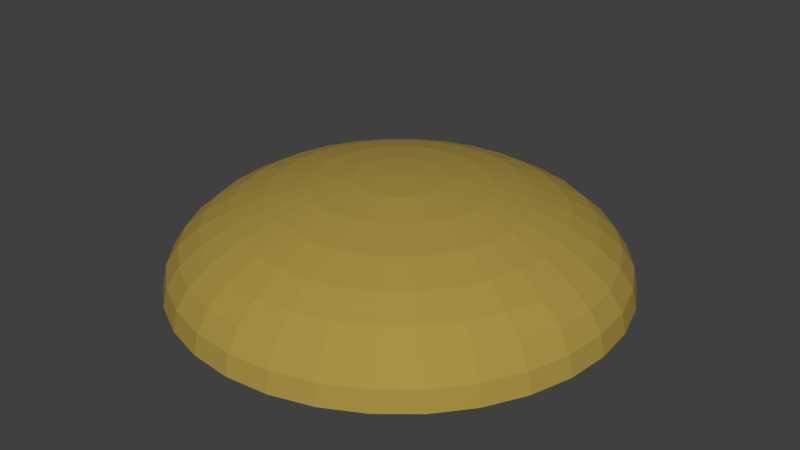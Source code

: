 # Source: JM-Laubhaufen.blend  (saved by Blender 2.72.0; exported with 4.5.12 LTS)
import bpy
from mathutils import Matrix  # noqa: F401  (used for matrix-valued properties, if any)

bpy.ops.wm.read_factory_settings(use_empty=True)
scene = bpy.context.scene
scene.name = 'Scene'

# ---- collections
col_collection_1 = bpy.data.collections.new('Collection 1'); scene.collection.children.link(col_collection_1)
col_blatt3 = bpy.data.collections.new('Blatt3')  # instanced only; not linked into the scene
col_blatt2 = bpy.data.collections.new('Blatt2')  # instanced only; not linked into the scene
col_hellesblatt = bpy.data.collections.new('HellesBlatt')  # instanced only; not linked into the scene
col_rotesblatt = bpy.data.collections.new('RotesBlatt')  # instanced only; not linked into the scene

# ---- materials (node trees are filled in below, after node groups)
mat_material = bpy.data.materials.new('Material')
mat_material.alpha_threshold = 0.0
mat_material.roughness = 0.5

# ---- material node trees
mat_material.use_nodes = True; mat_material.node_tree.nodes.clear()
_N = mat_material.node_tree.nodes; _L = mat_material.node_tree.links
n0 = _N.new('ShaderNodeOutputMaterial'); n0.name = 'Material Output'; n0.location = (300, 300)
n1 = _N.new('ShaderNodeBsdfDiffuse'); n1.name = 'Diffuse BSDF'; n1.location = (10, 300)
n1.inputs[0].default_value = (0.3931, 0.2824, 0.05835, 1.0)
_L.new(n1.outputs[0], n0.inputs[0])
n0.is_active_output = True

# ---- world
world_world = bpy.data.worlds.new('World'); scene.world = world_world
world_world.color = (0.05088, 0.05088, 0.05088)
world_world.use_sun_shadow = False
world_world.sun_shadow_jitter_overblur = 0.0
world_world.cycles.sampling_method = 'MANUAL'
world_world.cycles.sample_map_resolution = 256

# ---- meshes
me_sphere = bpy.data.meshes.new('Sphere')
me_sphere.from_pydata([(-0.1951, 0.0, 0.4552), (-0.3827, 0.0, 0.4289), (-0.5556, 0.0, 0.3862), (-0.7071, 0.0, 0.3288), (-0.8315, 0.0, 0.2588), (-0.9239, 0.0, 0.1789), (-0.9808, 0.0, 0.09226), (-1.0, 0.0, 0.002144), (-0.1913, 0.03806, 0.4552), (-0.3753, 0.07466, 0.4289), (-0.5449, 0.1084, 0.3862), (-0.6935, 0.1379, 0.3288), (-0.8155, 0.1622, 0.2588), (-0.9061, 0.1802, 0.1789), (-0.9619, 0.1913, 0.09226), (-0.9808, 0.1951, 0.002144), (-0.1802, 0.07466, 0.4552), (-0.3536, 0.1464, 0.4289), (-0.5133, 0.2126, 0.3862), (-0.6533, 0.2706, 0.3288), (-0.7682, 0.3182, 0.2588), (-0.8536, 0.3536, 0.1789), (-0.9061, 0.3753, 0.09226), (-0.9239, 0.3827, 0.002144), (-0.1622, 0.1084, 0.4552), (-0.3182, 0.2126, 0.4289), (-0.4619, 0.3087, 0.3862), (-0.5879, 0.3928, 0.3288), (-0.6913, 0.4619, 0.2588), (-0.7682, 0.5133, 0.1789), (-0.8155, 0.5449, 0.09226), (-0.8315, 0.5556, 0.002144), (-0.1379, 0.1379, 0.4552), (-0.2706, 0.2706, 0.4289), (-0.3928, 0.3928, 0.3862), (-0.5, 0.5, 0.3288), (-0.5879, 0.5879, 0.2588), (-0.6533, 0.6533, 0.1789), (-0.6935, 0.6935, 0.09226), (-0.7071, 0.7071, 0.002144), (-0.1084, 0.1622, 0.4552), (-0.2126, 0.3182, 0.4289), (-0.3087, 0.4619, 0.3862), (-0.3928, 0.5879, 0.3288), (-0.4619, 0.6913, 0.2588), (-0.5133, 0.7682, 0.1789), (-0.5449, 0.8155, 0.09226), (-0.5556, 0.8315, 0.002144), (-0.07466, 0.1802, 0.4552), (-0.1464, 0.3536, 0.4289), (-0.2126, 0.5133, 0.3862), (-0.2706, 0.6533, 0.3288), (-0.3182, 0.7682, 0.2588), (-0.3536, 0.8536, 0.1789), (-0.3753, 0.9061, 0.09226), (-0.3827, 0.9239, 0.002144), (-0.03806, 0.1913, 0.4552), (-0.07466, 0.3753, 0.4289), (-0.1084, 0.5449, 0.3862), (-0.1379, 0.6935, 0.3288), (-0.1622, 0.8155, 0.2588), (-0.1802, 0.9061, 0.1789), (-0.1913, 0.9619, 0.09226), (-0.1951, 0.9808, 0.002144), (3.266e-07, 0.1951, 0.4552), (3.192e-07, 0.3827, 0.4289), (3.117e-07, 0.5556, 0.3862), (3.192e-07, 0.7071, 0.3288), (3.341e-07, 0.8315, 0.2588), (2.745e-07, 0.9239, 0.1789), (3.937e-07, 0.9808, 0.09226), (3.788e-07, 1.0, 0.002144), (0.03806, 0.1913, 0.4552), (0.07466, 0.3753, 0.4289), (0.1084, 0.5449, 0.3862), (0.138, 0.6935, 0.3288), (0.1622, 0.8155, 0.2588), (0.1802, 0.9061, 0.1789), (0.1913, 0.9619, 0.09226), (0.1951, 0.9808, 0.002144), (0.07466, 0.1802, 0.4552), (0.1464, 0.3536, 0.4289), (0.2126, 0.5133, 0.3862), (0.2706, 0.6533, 0.3288), (0.3182, 0.7682, 0.2588), (0.3536, 0.8536, 0.1789), (0.3753, 0.9061, 0.09226), (0.3827, 0.9239, 0.002144), (0.1084, 0.1622, 0.4552), (0.2126, 0.3182, 0.4289), (0.3087, 0.4619, 0.3862), (0.3928, 0.5879, 0.3288), (0.4619, 0.6913, 0.2588), (0.5133, 0.7682, 0.1789), (0.5449, 0.8155, 0.09226), (0.5556, 0.8315, 0.002144), (0.138, 0.1379, 0.4552), (0.2706, 0.2706, 0.4289), (0.3928, 0.3928, 0.3862), (0.5, 0.5, 0.3288), (0.5879, 0.5879, 0.2588), (0.6533, 0.6533, 0.1789), (0.6935, 0.6935, 0.09226), (0.7071, 0.7071, 0.002144), (0.1622, 0.1084, 0.4552), (0.3182, 0.2126, 0.4289), (0.4619, 0.3087, 0.3862), (0.5879, 0.3928, 0.3288), (0.6913, 0.4619, 0.2588), (0.7682, 0.5133, 0.1789), (0.8155, 0.5449, 0.09226), (0.8315, 0.5556, 0.002144), (0.1802, 0.07466, 0.4552), (0.3536, 0.1464, 0.4289), (0.5133, 0.2126, 0.3862), (0.6533, 0.2706, 0.3288), (0.7682, 0.3182, 0.2588), (0.8536, 0.3536, 0.1789), (0.9061, 0.3753, 0.09226), (0.9239, 0.3827, 0.002144), (0.1913, 0.03806, 0.4552), (0.3753, 0.07466, 0.4289), (0.5449, 0.1084, 0.3862), (0.6935, 0.1379, 0.3288), (0.8155, 0.1622, 0.2588), (0.9061, 0.1802, 0.1789), (0.9619, 0.1913, 0.09226), (0.9808, 0.1951, 0.002144), (0.1951, -7.212e-09, 0.4552), (0.3827, 4.122e-08, 0.4289), (0.5556, 2.632e-08, 0.3862), (0.7071, -2.584e-08, 0.3288), (0.8315, -8.544e-08, 0.2588), (0.9239, 6.357e-08, 0.1789), (0.9808, -8.544e-08, 0.09226), (1.0, -1.003e-07, 0.002144), (0.1913, -0.03806, 0.4552), (0.3753, -0.07466, 0.4289), (0.5449, -0.1084, 0.3862), (0.6935, -0.1379, 0.3288), (0.8155, -0.1622, 0.2588), (0.9061, -0.1802, 0.1789), (0.9619, -0.1913, 0.09226), (0.9808, -0.1951, 0.002144), (0.1802, -0.07466, 0.4552), (0.3536, -0.1464, 0.4289), (0.5133, -0.2126, 0.3862), (0.6533, -0.2706, 0.3288), (0.7682, -0.3182, 0.2588), (0.8536, -0.3536, 0.1789), (0.9061, -0.3753, 0.09226), (0.9239, -0.3827, 0.002144), (0.1622, -0.1084, 0.4552), (0.3182, -0.2126, 0.4289), (0.4619, -0.3087, 0.3862), (0.5879, -0.3928, 0.3288), (0.6913, -0.4619, 0.2588), (0.7682, -0.5133, 0.1789), (0.8155, -0.5449, 0.09226), (0.8315, -0.5556, 0.002144), (0.138, -0.1379, 0.4552), (0.2706, -0.2706, 0.4289), (0.3928, -0.3928, 0.3862), (0.5, -0.5, 0.3288), (0.5879, -0.5879, 0.2588), (0.6533, -0.6533, 0.1789), (0.6935, -0.6935, 0.09226), (0.7071, -0.7071, 0.002144), (0.1084, -0.1622, 0.4552), (0.2126, -0.3182, 0.4289), (0.3087, -0.4619, 0.3862), (0.3928, -0.5879, 0.3288), (0.4619, -0.6913, 0.2588), (0.5133, -0.7682, 0.1789), (0.5449, -0.8155, 0.09226), (0.5556, -0.8315, 0.002144), (0.07466, -0.1802, 0.4552), (0.1464, -0.3536, 0.4289), (0.2126, -0.5133, 0.3862), (0.2706, -0.6533, 0.3288), (0.3182, -0.7682, 0.2588), (0.3536, -0.8536, 0.1789), (0.3753, -0.9061, 0.09226), (0.3827, -0.9239, 0.002144), (0.03806, -0.1913, 0.4552), (0.07466, -0.3753, 0.4289), (0.1084, -0.5449, 0.3862), (0.1379, -0.6935, 0.3288), (0.1622, -0.8155, 0.2588), (0.1802, -0.9061, 0.1789), (0.1913, -0.9619, 0.09226), (0.1951, -0.9808, 0.002144), (3.117e-07, -0.1951, 0.4552), (2.819e-07, -0.3827, 0.4289), (2.819e-07, -0.5556, 0.3862), (1.851e-07, -0.7071, 0.3288), (1.404e-07, -0.8315, 0.2588), (3.192e-07, -0.9239, 0.1789), (9.567e-08, -0.9808, 0.09226), (1.404e-07, -1.0, 0.002144), (-0.03806, -0.1913, 0.4552), (-0.07466, -0.3753, 0.4289), (-0.1084, -0.5449, 0.3862), (-0.1379, -0.6935, 0.3288), (-0.1622, -0.8155, 0.2588), (-0.1802, -0.9061, 0.1789), (-0.1913, -0.9619, 0.09226), (-0.1951, -0.9808, 0.002144), (-0.07466, -0.1802, 0.4552), (-0.1464, -0.3536, 0.4289), (-0.2126, -0.5133, 0.3862), (-0.2706, -0.6533, 0.3288), (-0.3182, -0.7682, 0.2588), (-0.3536, -0.8536, 0.1789), (-0.3753, -0.9061, 0.09226), (-0.3827, -0.9239, 0.002144), (-0.1084, -0.1622, 0.4552), (-0.2126, -0.3182, 0.4289), (-0.3087, -0.4619, 0.3862), (-0.3928, -0.5879, 0.3288), (-0.4619, -0.6913, 0.2588), (-0.5133, -0.7682, 0.1789), (-0.5449, -0.8155, 0.09226), (-0.5556, -0.8315, 0.002144), (-0.1379, -0.1379, 0.4552), (-0.2706, -0.2706, 0.4289), (-0.3928, -0.3928, 0.3862), (-0.5, -0.5, 0.3288), (-0.5879, -0.5879, 0.2588), (-0.6533, -0.6533, 0.1789), (-0.6935, -0.6935, 0.09226), (-0.7071, -0.7071, 0.002144), (-0.1622, -0.1084, 0.4552), (-0.3182, -0.2126, 0.4289), (-0.4619, -0.3087, 0.3862), (-0.5879, -0.3928, 0.3288), (-0.6913, -0.4619, 0.2588), (-0.7682, -0.5133, 0.1789), (-0.8155, -0.5449, 0.09226), (-0.8315, -0.5556, 0.002144), (2.48e-08, -1.247e-07, 0.4641), (-0.1802, -0.07466, 0.4552), (-0.3536, -0.1464, 0.4289), (-0.5133, -0.2126, 0.3862), (-0.6533, -0.2706, 0.3288), (-0.7682, -0.3182, 0.2588), (-0.8536, -0.3536, 0.1789), (-0.9061, -0.3753, 0.09226), (-0.9239, -0.3827, 0.002144), (-0.1913, -0.03806, 0.4552), (-0.3753, -0.07466, 0.4289), (-0.5449, -0.1084, 0.3862), (-0.6935, -0.1379, 0.3288), (-0.8155, -0.1622, 0.2588), (-0.9061, -0.1802, 0.1789), (-0.9619, -0.1913, 0.09226), (-0.9808, -0.1951, 0.002144)], [], [(1, 0, 8, 9), (2, 1, 9, 10), (3, 2, 10, 11), (4, 3, 11, 12), (5, 4, 12, 13), (6, 5, 13, 14), (7, 6, 14, 15), (14, 13, 21, 22), (15, 14, 22, 23), (9, 8, 16, 17), (10, 9, 17, 18), (11, 10, 18, 19), (12, 11, 19, 20), (13, 12, 20, 21), (19, 18, 26, 27), (20, 19, 27, 28), (21, 20, 28, 29), (22, 21, 29, 30), (23, 22, 30, 31), (17, 16, 24, 25), (18, 17, 25, 26), (31, 30, 38, 39), (25, 24, 32, 33), (26, 25, 33, 34), (27, 26, 34, 35), (28, 27, 35, 36), (29, 28, 36, 37), (30, 29, 37, 38), (36, 35, 43, 44), (37, 36, 44, 45), (38, 37, 45, 46), (39, 38, 46, 47), (33, 32, 40, 41), (34, 33, 41, 42), (35, 34, 42, 43), (41, 40, 48, 49), (42, 41, 49, 50), (43, 42, 50, 51), (44, 43, 51, 52), (45, 44, 52, 53), (46, 45, 53, 54), (47, 46, 54, 55), (52, 51, 59, 60), (53, 52, 60, 61), (54, 53, 61, 62), (55, 54, 62, 63), (49, 48, 56, 57), (50, 49, 57, 58), (51, 50, 58, 59), (57, 56, 64, 65), (58, 57, 65, 66), (59, 58, 66, 67), (60, 59, 67, 68), (61, 60, 68, 69), (62, 61, 69, 70), (63, 62, 70, 71), (69, 68, 76, 77), (70, 69, 77, 78), (71, 70, 78, 79), (65, 64, 72, 73), (66, 65, 73, 74), (67, 66, 74, 75), (68, 67, 75, 76), (73, 72, 80, 81), (74, 73, 81, 82), (75, 74, 82, 83), (76, 75, 83, 84), (77, 76, 84, 85), (78, 77, 85, 86), (79, 78, 86, 87), (85, 84, 92, 93), (86, 85, 93, 94), (87, 86, 94, 95), (81, 80, 88, 89), (82, 81, 89, 90), (83, 82, 90, 91), (84, 83, 91, 92), (90, 89, 97, 98), (91, 90, 98, 99), (92, 91, 99, 100), (93, 92, 100, 101), (94, 93, 101, 102), (95, 94, 102, 103), (89, 88, 96, 97), (102, 101, 109, 110), (103, 102, 110, 111), (97, 96, 104, 105), (98, 97, 105, 106), (99, 98, 106, 107), (100, 99, 107, 108), (101, 100, 108, 109), (107, 106, 114, 115), (108, 107, 115, 116), (109, 108, 116, 117), (110, 109, 117, 118), (111, 110, 118, 119), (105, 104, 112, 113), (106, 105, 113, 114), (119, 118, 126, 127), (113, 112, 120, 121), (114, 113, 121, 122), (115, 114, 122, 123), (116, 115, 123, 124), (117, 116, 124, 125), (118, 117, 125, 126), (123, 122, 130, 131), (124, 123, 131, 132), (125, 124, 132, 133), (126, 125, 133, 134), (127, 126, 134, 135), (121, 120, 128, 129), (122, 121, 129, 130), (135, 134, 142, 143), (129, 128, 136, 137), (130, 129, 137, 138), (131, 130, 138, 139), (132, 131, 139, 140), (133, 132, 140, 141), (134, 133, 141, 142), (140, 139, 147, 148), (141, 140, 148, 149), (142, 141, 149, 150), (143, 142, 150, 151), (137, 136, 144, 145), (138, 137, 145, 146), (139, 138, 146, 147), (145, 144, 152, 153), (146, 145, 153, 154), (147, 146, 154, 155), (148, 147, 155, 156), (149, 148, 156, 157), (150, 149, 157, 158), (151, 150, 158, 159), (156, 155, 163, 164), (157, 156, 164, 165), (158, 157, 165, 166), (159, 158, 166, 167), (153, 152, 160, 161), (154, 153, 161, 162), (155, 154, 162, 163), (161, 160, 168, 169), (162, 161, 169, 170), (163, 162, 170, 171), (164, 163, 171, 172), (165, 164, 172, 173), (166, 165, 173, 174), (167, 166, 174, 175), (173, 172, 180, 181), (174, 173, 181, 182), (175, 174, 182, 183), (169, 168, 176, 177), (170, 169, 177, 178), (171, 170, 178, 179), (172, 171, 179, 180), (178, 177, 185, 186), (179, 178, 186, 187), (180, 179, 187, 188), (181, 180, 188, 189), (182, 181, 189, 190), (183, 182, 190, 191), (177, 176, 184, 185), (190, 189, 197, 198), (191, 190, 198, 199), (185, 184, 192, 193), (186, 185, 193, 194), (187, 186, 194, 195), (188, 187, 195, 196), (189, 188, 196, 197), (194, 193, 201, 202), (195, 194, 202, 203), (196, 195, 203, 204), (197, 196, 204, 205), (198, 197, 205, 206), (199, 198, 206, 207), (193, 192, 200, 201), (206, 205, 213, 214), (207, 206, 214, 215), (201, 200, 208, 209), (202, 201, 209, 210), (203, 202, 210, 211), (204, 203, 211, 212), (205, 204, 212, 213), (211, 210, 218, 219), (212, 211, 219, 220), (213, 212, 220, 221), (214, 213, 221, 222), (215, 214, 222, 223), (209, 208, 216, 217), (210, 209, 217, 218), (223, 222, 230, 231), (217, 216, 224, 225), (218, 217, 225, 226), (219, 218, 226, 227), (220, 219, 227, 228), (221, 220, 228, 229), (222, 221, 229, 230), (227, 226, 234, 235), (228, 227, 235, 236), (229, 228, 236, 237), (230, 229, 237, 238), (231, 230, 238, 239), (225, 224, 232, 233), (226, 225, 233, 234), (239, 238, 247, 248), (233, 232, 241, 242), (234, 233, 242, 243), (235, 234, 243, 244), (236, 235, 244, 245), (237, 236, 245, 246), (238, 237, 246, 247), (245, 244, 252, 253), (246, 245, 253, 254), (247, 246, 254, 255), (248, 247, 255, 256), (242, 241, 249, 250), (243, 242, 250, 251), (244, 243, 251, 252), (0, 240, 8), (8, 240, 16), (16, 240, 24), (24, 240, 32), (32, 240, 40), (40, 240, 48), (48, 240, 56), (56, 240, 64), (64, 240, 72), (72, 240, 80), (80, 240, 88), (88, 240, 96), (96, 240, 104), (104, 240, 112), (112, 240, 120), (120, 240, 128), (128, 240, 136), (136, 240, 144), (144, 240, 152), (152, 240, 160), (160, 240, 168), (168, 240, 176), (176, 240, 184), (184, 240, 192), (192, 240, 200), (200, 240, 208), (208, 240, 216), (216, 240, 224), (224, 240, 232), (232, 240, 241), (241, 240, 249), (250, 249, 0, 1), (251, 250, 1, 2), (252, 251, 2, 3), (253, 252, 3, 4), (254, 253, 4, 5), (255, 254, 5, 6), (256, 255, 6, 7), (249, 240, 0), (15, 23, 31, 39, 47, 55, 63, 71, 79, 87, 95, 103, 111, 119, 127, 135, 143, 151, 159, 167, 175, 183, 191, 199, 207, 215, 223, 231, 239, 248, 256, 7)])
me_sphere.materials.append(mat_material)
me_sphere.use_remesh_preserve_volume = False
me_sphere.use_remesh_preserve_attributes = False
me_sphere.use_mirror_vertex_groups = False
me_sphere.update()

# ---- objects
ob_blatt3_018 = bpy.data.objects.new('Blatt3.018', None)
ob_blatt2_008 = bpy.data.objects.new('Blatt2.008', None)
ob_hellesblatt_013 = bpy.data.objects.new('HellesBlatt.013', None)
ob_blatt3_017 = bpy.data.objects.new('Blatt3.017', None)
ob_hellesblatt_012 = bpy.data.objects.new('HellesBlatt.012', None)
ob_blatt3_016 = bpy.data.objects.new('Blatt3.016', None)
ob_rotesblatt_008 = bpy.data.objects.new('RotesBlatt.008', None)
ob_rotesblatt_007 = bpy.data.objects.new('RotesBlatt.007', None)
ob_blatt3_015 = bpy.data.objects.new('Blatt3.015', None)
ob_hellesblatt_011 = bpy.data.objects.new('HellesBlatt.011', None)
ob_blatt3_014 = bpy.data.objects.new('Blatt3.014', None)
ob_hellesblatt_010 = bpy.data.objects.new('HellesBlatt.010', None)
ob_blatt2_007 = bpy.data.objects.new('Blatt2.007', None)
ob_blatt3_013 = bpy.data.objects.new('Blatt3.013', None)
ob_blatt3_012 = bpy.data.objects.new('Blatt3.012', None)
ob_blatt2_006 = bpy.data.objects.new('Blatt2.006', None)
ob_hellesblatt_009 = bpy.data.objects.new('HellesBlatt.009', None)
ob_blatt3_011 = bpy.data.objects.new('Blatt3.011', None)
ob_hellesblatt_008 = bpy.data.objects.new('HellesBlatt.008', None)
ob_blatt3_010 = bpy.data.objects.new('Blatt3.010', None)
ob_rotesblatt_006 = bpy.data.objects.new('RotesBlatt.006', None)
ob_rotesblatt_005 = bpy.data.objects.new('RotesBlatt.005', None)
ob_blatt3_009 = bpy.data.objects.new('Blatt3.009', None)
ob_hellesblatt_007 = bpy.data.objects.new('HellesBlatt.007', None)
ob_blatt3_008 = bpy.data.objects.new('Blatt3.008', None)
ob_hellesblatt_006 = bpy.data.objects.new('HellesBlatt.006', None)
ob_blatt2_005 = bpy.data.objects.new('Blatt2.005', None)
ob_blatt3_007 = bpy.data.objects.new('Blatt3.007', None)
ob_blatt3_006 = bpy.data.objects.new('Blatt3.006', None)
ob_blatt2_004 = bpy.data.objects.new('Blatt2.004', None)
ob_hellesblatt_005 = bpy.data.objects.new('HellesBlatt.005', None)
ob_blatt3_005 = bpy.data.objects.new('Blatt3.005', None)
ob_hellesblatt_004 = bpy.data.objects.new('HellesBlatt.004', None)
ob_blatt3_004 = bpy.data.objects.new('Blatt3.004', None)
ob_rotesblatt_004 = bpy.data.objects.new('RotesBlatt.004', None)
ob_rotesblatt_003 = bpy.data.objects.new('RotesBlatt.003', None)
ob_blatt2_003 = bpy.data.objects.new('Blatt2.003', None)
ob_blatt3_003 = bpy.data.objects.new('Blatt3.003', None)
ob_hellesblatt_002 = bpy.data.objects.new('HellesBlatt.002', None)
ob_blatt2_002 = bpy.data.objects.new('Blatt2.002', None)
ob_blatt3_002 = bpy.data.objects.new('Blatt3.002', None)
ob_hellesblatt_001 = bpy.data.objects.new('HellesBlatt.001', None)
ob_rotesblatt_002 = bpy.data.objects.new('RotesBlatt.002', None)
ob_blatt2_001 = bpy.data.objects.new('Blatt2.001', None)
ob_rotesblatt_001 = bpy.data.objects.new('RotesBlatt.001', None)
ob_blatt3_001 = bpy.data.objects.new('Blatt3.001', None)
ob_hellesblatt = bpy.data.objects.new('HellesBlatt', None)
ob_rotesblatt = bpy.data.objects.new('RotesBlatt', None)
ob_blatt3 = bpy.data.objects.new('Blatt3', None)
ob_blatt2 = bpy.data.objects.new('Blatt2', None)
ob_sphere = bpy.data.objects.new('Sphere', me_sphere)

# ---- transforms, parenting, visibility, modifiers, constraints
ob_blatt3_018.location = (0.6146, -0.1916, 0.4212)
ob_blatt3_018.rotation_euler = (-0.5047, -0.3509, -2.661)
ob_blatt3_018.scale = (0.02, 0.02, 0.02)
ob_blatt3_018.empty_image_offset = (0.0, 0.0)
ob_blatt3_018.show_instancer_for_render = False
ob_blatt3_018.instance_type = 'COLLECTION'
ob_blatt3_018.lineart.crease_threshold = 0.0
ob_blatt2_008.location = (0.6079, -0.5023, 0.307)
ob_blatt2_008.rotation_euler = (-0.7493, 0.08103, -2.193)
ob_blatt2_008.scale = (0.02, 0.02, 0.02)
ob_blatt2_008.empty_image_offset = (0.0, 0.0)
ob_blatt2_008.show_instancer_for_render = False
ob_blatt2_008.instance_type = 'COLLECTION'
ob_blatt2_008.lineart.crease_threshold = 0.0
ob_hellesblatt_013.location = (0.844, -0.3681, 0.1741)
ob_hellesblatt_013.rotation_euler = (-0.855, 0.4014, -1.809)
ob_hellesblatt_013.scale = (0.02, 0.02, 0.02)
ob_hellesblatt_013.empty_image_offset = (0.0, 0.0)
ob_hellesblatt_013.show_instancer_for_render = False
ob_hellesblatt_013.instance_type = 'COLLECTION'
ob_hellesblatt_013.lineart.crease_threshold = 0.0
ob_blatt3_017.location = (0.4142, -0.6517, 0.2915)
ob_blatt3_017.rotation_euler = (5.673, -0.09619, -2.879)
ob_blatt3_017.scale = (0.02, 0.02, 0.02)
ob_blatt3_017.empty_image_offset = (0.0, 0.0)
ob_blatt3_017.show_instancer_for_render = False
ob_blatt3_017.instance_type = 'COLLECTION'
ob_blatt3_017.lineart.crease_threshold = 0.0
ob_hellesblatt_012.location = (0.3658, -0.4241, 0.4287)
ob_hellesblatt_012.rotation_euler = (-0.573, 0.4064, -1.742)
ob_hellesblatt_012.scale = (0.02, 0.02, 0.02)
ob_hellesblatt_012.empty_image_offset = (0.0, 0.0)
ob_hellesblatt_012.show_instancer_for_render = False
ob_hellesblatt_012.instance_type = 'COLLECTION'
ob_hellesblatt_012.lineart.crease_threshold = 0.0
ob_blatt3_016.location = (0.853, 0.2093, 0.3468)
ob_blatt3_016.rotation_euler = (-0.2227, -0.5877, -2.661)
ob_blatt3_016.scale = (0.02, 0.02, 0.02)
ob_blatt3_016.empty_image_offset = (0.0, 0.0)
ob_blatt3_016.show_instancer_for_render = False
ob_blatt3_016.instance_type = 'COLLECTION'
ob_blatt3_016.lineart.crease_threshold = 0.0
ob_rotesblatt_008.location = (0.9792, -0.078, 0.1916)
ob_rotesblatt_008.rotation_euler = (-0.8222, -0.4366, -2.34)
ob_rotesblatt_008.scale = (0.02, 0.02, 0.02)
ob_rotesblatt_008.empty_image_offset = (0.0, 0.0)
ob_rotesblatt_008.show_instancer_for_render = False
ob_rotesblatt_008.instance_type = 'COLLECTION'
ob_rotesblatt_008.lineart.crease_threshold = 0.0
ob_rotesblatt_007.location = (0.3756, -0.8565, 0.1697)
ob_rotesblatt_007.rotation_euler = (-0.7433, -0.44, -3.111)
ob_rotesblatt_007.scale = (0.02, 0.02, 0.02)
ob_rotesblatt_007.empty_image_offset = (0.0, 0.0)
ob_rotesblatt_007.show_instancer_for_render = False
ob_rotesblatt_007.instance_type = 'COLLECTION'
ob_rotesblatt_007.lineart.crease_threshold = 0.0
ob_blatt3_015.location = (0.4752, -0.5485, 0.3032)
ob_blatt3_015.rotation_euler = (-0.1405, -0.568, -3.443)
ob_blatt3_015.scale = (0.02, 0.02, 0.02)
ob_blatt3_015.empty_image_offset = (0.0, 0.0)
ob_blatt3_015.show_instancer_for_render = False
ob_blatt3_015.instance_type = 'COLLECTION'
ob_blatt3_015.lineart.crease_threshold = 0.0
ob_hellesblatt_011.location = (-0.3112, -0.6841, 0.395)
ob_hellesblatt_011.rotation_euler = (-0.5127, 0.3617, -2.457)
ob_hellesblatt_011.scale = (0.02, 0.02, 0.02)
ob_hellesblatt_011.empty_image_offset = (0.0, 0.0)
ob_hellesblatt_011.show_instancer_for_render = False
ob_hellesblatt_011.instance_type = 'COLLECTION'
ob_hellesblatt_011.lineart.crease_threshold = 0.0
ob_blatt3_014.location = (-0.4283, -0.8945, 0.2725)
ob_blatt3_014.rotation_euler = (5.737, -0.06335, -3.621)
ob_blatt3_014.scale = (0.02, 0.02, 0.02)
ob_blatt3_014.empty_image_offset = (0.0, 0.0)
ob_blatt3_014.show_instancer_for_render = False
ob_blatt3_014.instance_type = 'COLLECTION'
ob_blatt3_014.lineart.crease_threshold = 0.0
ob_hellesblatt_010.location = (0.0806, -0.9815, 0.1611)
ob_hellesblatt_010.rotation_euler = (-0.7917, 0.3606, -2.523)
ob_hellesblatt_010.scale = (0.02, 0.02, 0.02)
ob_hellesblatt_010.empty_image_offset = (0.0, 0.0)
ob_hellesblatt_010.show_instancer_for_render = False
ob_hellesblatt_010.instance_type = 'COLLECTION'
ob_hellesblatt_010.lineart.crease_threshold = 0.0
ob_blatt2_007.location = (-0.1845, -0.9128, 0.2895)
ob_blatt2_007.rotation_euler = (-0.6792, 0.06583, -2.925)
ob_blatt2_007.scale = (0.02, 0.02, 0.02)
ob_blatt2_007.empty_image_offset = (0.0, 0.0)
ob_blatt2_007.show_instancer_for_render = False
ob_blatt2_007.instance_type = 'COLLECTION'
ob_blatt2_007.lineart.crease_threshold = 0.0
ob_blatt3_013.location = (0.02934, -0.6796, 0.3872)
ob_blatt3_013.rotation_euler = (-0.4315, -0.332, -3.422)
ob_blatt3_013.scale = (0.02, 0.02, 0.02)
ob_blatt3_013.empty_image_offset = (0.0, 0.0)
ob_blatt3_013.show_instancer_for_render = False
ob_blatt3_013.instance_type = 'COLLECTION'
ob_blatt3_013.lineart.crease_threshold = 0.0
ob_blatt3_012.location = (0.3135, 0.3534, 0.4438)
ob_blatt3_012.rotation_euler = (-0.1508, -0.2458, -2.247)
ob_blatt3_012.scale = (0.02, 0.02, 0.02)
ob_blatt3_012.empty_image_offset = (0.0, 0.0)
ob_blatt3_012.show_instancer_for_render = False
ob_blatt3_012.instance_type = 'COLLECTION'
ob_blatt3_012.lineart.crease_threshold = 0.0
ob_blatt2_006.location = (0.4859, 0.07211, 0.4156)
ob_blatt2_006.rotation_euler = (-0.4045, -0.0, -1.66)
ob_blatt2_006.scale = (0.02, 0.02, 0.02)
ob_blatt2_006.empty_image_offset = (0.0, 0.0)
ob_blatt2_006.show_instancer_for_render = False
ob_blatt2_006.instance_type = 'COLLECTION'
ob_blatt2_006.lineart.crease_threshold = 0.0
ob_hellesblatt_009.location = (0.6648, 0.2922, 0.3105)
ob_hellesblatt_009.rotation_euler = (-0.5609, 0.186, -1.204)
ob_hellesblatt_009.scale = (0.02, 0.02, 0.02)
ob_hellesblatt_009.empty_image_offset = (0.0, 0.0)
ob_hellesblatt_009.show_instancer_for_render = False
ob_hellesblatt_009.instance_type = 'COLLECTION'
ob_hellesblatt_009.lineart.crease_threshold = 0.0
ob_blatt3_011.location = (0.398, -0.1557, 0.3952)
ob_blatt3_011.rotation_euler = (5.989, 0.06428, -2.365)
ob_blatt3_011.scale = (0.02, 0.02, 0.02)
ob_blatt3_011.empty_image_offset = (0.0, 0.0)
ob_blatt3_011.show_instancer_for_render = False
ob_blatt3_011.instance_type = 'COLLECTION'
ob_blatt3_011.lineart.crease_threshold = 0.0
ob_hellesblatt_008.location = (0.2098, 0.02905, 0.4537)
ob_hellesblatt_008.rotation_euler = (-0.2942, 0.1734, -1.143)
ob_hellesblatt_008.scale = (0.02, 0.02, 0.02)
ob_hellesblatt_008.empty_image_offset = (0.0, 0.0)
ob_hellesblatt_008.show_instancer_for_render = False
ob_hellesblatt_008.instance_type = 'COLLECTION'
ob_hellesblatt_008.lineart.crease_threshold = 0.0
ob_blatt3_010.location = (0.3544, 0.8087, 0.3251)
ob_blatt3_010.rotation_euler = (0.1632, -0.4666, -2.338)
ob_blatt3_010.scale = (0.02, 0.02, 0.02)
ob_blatt3_010.empty_image_offset = (0.0, 0.0)
ob_blatt3_010.show_instancer_for_render = False
ob_blatt3_010.instance_type = 'COLLECTION'
ob_blatt3_010.lineart.crease_threshold = 0.0
ob_rotesblatt_006.location = (0.6399, 0.6105, 0.2829)
ob_rotesblatt_006.rotation_euler = (-0.4316, -0.4336, -1.988)
ob_rotesblatt_006.scale = (0.02, 0.02, 0.02)
ob_rotesblatt_006.empty_image_offset = (0.0, 0.0)
ob_rotesblatt_006.show_instancer_for_render = False
ob_rotesblatt_006.instance_type = 'COLLECTION'
ob_rotesblatt_006.lineart.crease_threshold = 0.0
ob_rotesblatt_005.location = (-0.7964, -0.4059, 0.2782)
ob_rotesblatt_005.rotation_euler = (-0.4316, -0.4336, 1.243)
ob_rotesblatt_005.scale = (0.02, 0.02, 0.02)
ob_rotesblatt_005.empty_image_offset = (0.0, 0.0)
ob_rotesblatt_005.show_instancer_for_render = False
ob_rotesblatt_005.instance_type = 'COLLECTION'
ob_rotesblatt_005.lineart.crease_threshold = 0.0
ob_blatt3_009.location = (-0.4943, -0.5777, 0.3203)
ob_blatt3_009.rotation_euler = (0.1632, -0.4666, 0.8928)
ob_blatt3_009.scale = (0.02, 0.02, 0.02)
ob_blatt3_009.empty_image_offset = (0.0, 0.0)
ob_blatt3_009.show_instancer_for_render = False
ob_blatt3_009.instance_type = 'COLLECTION'
ob_blatt3_009.lineart.crease_threshold = 0.0
ob_hellesblatt_007.location = (-0.42, 0.2117, 0.449)
ob_hellesblatt_007.rotation_euler = (-0.2942, 0.1734, 2.088)
ob_hellesblatt_007.scale = (0.02, 0.02, 0.02)
ob_hellesblatt_007.empty_image_offset = (0.0, 0.0)
ob_hellesblatt_007.show_instancer_for_render = False
ob_hellesblatt_007.instance_type = 'COLLECTION'
ob_hellesblatt_007.lineart.crease_threshold = 0.0
ob_blatt3_008.location = (-0.6239, 0.379, 0.3904)
ob_blatt3_008.rotation_euler = (5.989, 0.06428, 0.8661)
ob_blatt3_008.scale = (0.02, 0.02, 0.02)
ob_blatt3_008.empty_image_offset = (0.0, 0.0)
ob_blatt3_008.show_instancer_for_render = False
ob_blatt3_008.instance_type = 'COLLECTION'
ob_blatt3_008.lineart.crease_threshold = 0.0
ob_hellesblatt_006.location = (-0.8496, -0.09098, 0.3058)
ob_hellesblatt_006.rotation_euler = (-0.5609, 0.186, 2.027)
ob_hellesblatt_006.scale = (0.02, 0.02, 0.02)
ob_hellesblatt_006.empty_image_offset = (0.0, 0.0)
ob_hellesblatt_006.show_instancer_for_render = False
ob_hellesblatt_006.instance_type = 'COLLECTION'
ob_hellesblatt_006.lineart.crease_threshold = 0.0
ob_blatt2_005.location = (-0.6911, 0.1442, 0.4109)
ob_blatt2_005.rotation_euler = (-0.4045, -0.0, 1.571)
ob_blatt2_005.scale = (0.02, 0.02, 0.02)
ob_blatt2_005.empty_image_offset = (0.0, 0.0)
ob_blatt2_005.show_instancer_for_render = False
ob_blatt2_005.instance_type = 'COLLECTION'
ob_blatt2_005.lineart.crease_threshold = 0.0
ob_blatt3_007.location = (-0.4943, -0.1206, 0.439)
ob_blatt3_007.rotation_euler = (-0.1508, -0.2458, 0.9843)
ob_blatt3_007.scale = (0.02, 0.02, 0.02)
ob_blatt3_007.empty_image_offset = (0.0, 0.0)
ob_blatt3_007.show_instancer_for_render = False
ob_blatt3_007.instance_type = 'COLLECTION'
ob_blatt3_007.lineart.crease_threshold = 0.0
ob_blatt3_006.location = (0.0979, -0.352, 0.4731)
ob_blatt3_006.rotation_euler = (-0.1508, -0.2458, 2.555)
ob_blatt3_006.scale = (0.02, 0.02, 0.02)
ob_blatt3_006.empty_image_offset = (0.0, 0.0)
ob_blatt3_006.show_instancer_for_render = False
ob_blatt3_006.instance_type = 'COLLECTION'
ob_blatt3_006.lineart.crease_threshold = 0.0
ob_blatt2_004.location = (-0.1669, -0.5488, 0.445)
ob_blatt2_004.rotation_euler = (-0.4045, -0.0, 3.142)
ob_blatt2_004.scale = (0.02, 0.02, 0.02)
ob_blatt2_004.empty_image_offset = (0.0, 0.0)
ob_blatt2_004.show_instancer_for_render = False
ob_blatt2_004.instance_type = 'COLLECTION'
ob_blatt2_004.lineart.crease_threshold = 0.0
ob_hellesblatt_005.location = (0.06827, -0.7073, 0.3399)
ob_hellesblatt_005.rotation_euler = (-0.5609, 0.186, 3.598)
ob_hellesblatt_005.scale = (0.02, 0.02, 0.02)
ob_hellesblatt_005.empty_image_offset = (0.0, 0.0)
ob_hellesblatt_005.show_instancer_for_render = False
ob_hellesblatt_005.instance_type = 'COLLECTION'
ob_hellesblatt_005.lineart.crease_threshold = 0.0
ob_blatt3_005.location = (-0.4017, -0.4816, 0.4245)
ob_blatt3_005.rotation_euler = (5.989, 0.06428, 2.437)
ob_blatt3_005.scale = (0.02, 0.02, 0.02)
ob_blatt3_005.empty_image_offset = (0.0, 0.0)
ob_blatt3_005.show_instancer_for_render = False
ob_blatt3_005.instance_type = 'COLLECTION'
ob_blatt3_005.lineart.crease_threshold = 0.0
ob_hellesblatt_004.location = (-0.2345, -0.2777, 0.4831)
ob_hellesblatt_004.rotation_euler = (-0.2942, 0.1734, 3.659)
ob_hellesblatt_004.scale = (0.02, 0.02, 0.02)
ob_hellesblatt_004.empty_image_offset = (0.0, 0.0)
ob_hellesblatt_004.show_instancer_for_render = False
ob_hellesblatt_004.instance_type = 'COLLECTION'
ob_hellesblatt_004.lineart.crease_threshold = 0.0
ob_blatt3_004.location = (0.555, -0.352, 0.3544)
ob_blatt3_004.rotation_euler = (0.1632, -0.4666, 2.464)
ob_blatt3_004.scale = (0.02, 0.02, 0.02)
ob_blatt3_004.empty_image_offset = (0.0, 0.0)
ob_blatt3_004.show_instancer_for_render = False
ob_blatt3_004.instance_type = 'COLLECTION'
ob_blatt3_004.lineart.crease_threshold = 0.0
ob_rotesblatt_004.location = (0.3832, -0.6541, 0.3123)
ob_rotesblatt_004.rotation_euler = (-0.4316, -0.4336, 2.814)
ob_rotesblatt_004.scale = (0.02, 0.02, 0.02)
ob_rotesblatt_004.empty_image_offset = (0.0, 0.0)
ob_rotesblatt_004.show_instancer_for_render = False
ob_rotesblatt_004.instance_type = 'COLLECTION'
ob_rotesblatt_004.lineart.crease_threshold = 0.0
ob_rotesblatt_003.location = (-0.4878, 0.6703, 0.29)
ob_rotesblatt_003.rotation_euler = (-0.4316, -0.4336, -0.3273)
ob_rotesblatt_003.scale = (0.02, 0.02, 0.02)
ob_rotesblatt_003.empty_image_offset = (0.0, 0.0)
ob_rotesblatt_003.show_instancer_for_render = False
ob_rotesblatt_003.instance_type = 'COLLECTION'
ob_rotesblatt_003.lineart.crease_threshold = 0.0
ob_blatt2_003.location = (0.0, -0.7271, 0.3297)
ob_blatt2_003.rotation_euler = (0.4029, -0.0, 0.0)
ob_blatt2_003.scale = (0.02, 0.02, 0.02)
ob_blatt2_003.empty_image_offset = (0.0, 0.0)
ob_blatt2_003.show_instancer_for_render = False
ob_blatt2_003.instance_type = 'COLLECTION'
ob_blatt2_003.lineart.crease_threshold = 0.0
ob_blatt3_003.location = (-0.6597, 0.3682, 0.3321)
ob_blatt3_003.rotation_euler = (0.1632, -0.4666, -0.678)
ob_blatt3_003.scale = (0.02, 0.02, 0.02)
ob_blatt3_003.empty_image_offset = (0.0, 0.0)
ob_blatt3_003.show_instancer_for_render = False
ob_blatt3_003.instance_type = 'COLLECTION'
ob_blatt3_003.lineart.crease_threshold = 0.0
ob_hellesblatt_002.location = (0.1298, 0.2939, 0.4608)
ob_hellesblatt_002.rotation_euler = (-0.2942, 0.1734, 0.5175)
ob_hellesblatt_002.scale = (0.02, 0.02, 0.02)
ob_hellesblatt_002.empty_image_offset = (0.0, 0.0)
ob_hellesblatt_002.show_instancer_for_render = False
ob_hellesblatt_002.instance_type = 'COLLECTION'
ob_hellesblatt_002.lineart.crease_threshold = 0.0
ob_blatt2_002.location = (0.7468, 0.1599, 0.3526)
ob_blatt2_002.rotation_euler = (0.0, 0.5164, 0.0)
ob_blatt2_002.scale = (0.02, 0.02, 0.02)
ob_blatt2_002.empty_image_offset = (0.0, 0.0)
ob_blatt2_002.show_instancer_for_render = False
ob_blatt2_002.instance_type = 'COLLECTION'
ob_blatt2_002.lineart.crease_threshold = 0.0
ob_blatt3_002.location = (0.297, 0.4978, 0.4022)
ob_blatt3_002.rotation_euler = (5.989, 0.06428, -0.7047)
ob_blatt3_002.scale = (0.02, 0.02, 0.02)
ob_blatt3_002.empty_image_offset = (0.0, 0.0)
ob_blatt3_002.show_instancer_for_render = False
ob_blatt3_002.instance_type = 'COLLECTION'
ob_blatt3_002.lineart.crease_threshold = 0.0
ob_hellesblatt_001.location = (-0.173, 0.7235, 0.3176)
ob_hellesblatt_001.rotation_euler = (-0.5609, 0.186, 0.4561)
ob_hellesblatt_001.scale = (0.02, 0.02, 0.02)
ob_hellesblatt_001.empty_image_offset = (0.0, 0.0)
ob_hellesblatt_001.show_instancer_for_render = False
ob_hellesblatt_001.instance_type = 'COLLECTION'
ob_hellesblatt_001.lineart.crease_threshold = 0.0
ob_rotesblatt_002.location = (0.4952, 0.02165, 0.4651)
ob_rotesblatt_002.rotation_euler = (0.0, -0.0, -0.5792)
ob_rotesblatt_002.scale = (0.02, 0.02, 0.02)
ob_rotesblatt_002.empty_image_offset = (0.0, 0.0)
ob_rotesblatt_002.show_instancer_for_render = False
ob_rotesblatt_002.instance_type = 'COLLECTION'
ob_rotesblatt_002.lineart.crease_threshold = 0.0
ob_blatt2_001.location = (0.06221, 0.565, 0.4227)
ob_blatt2_001.rotation_euler = (-0.4045, -0.0, 0.0)
ob_blatt2_001.scale = (0.02, 0.02, 0.02)
ob_blatt2_001.empty_image_offset = (0.0, 0.0)
ob_blatt2_001.show_instancer_for_render = False
ob_blatt2_001.instance_type = 'COLLECTION'
ob_blatt2_001.lineart.crease_threshold = 0.0
ob_rotesblatt_001.location = (-0.6706, -0.4274, 0.291)
ob_rotesblatt_001.rotation_euler = (0.5067, -0.157, -0.6901)
ob_rotesblatt_001.scale = (0.02, 0.02, 0.02)
ob_rotesblatt_001.empty_image_offset = (0.0, 0.0)
ob_rotesblatt_001.show_instancer_for_render = False
ob_rotesblatt_001.instance_type = 'COLLECTION'
ob_rotesblatt_001.lineart.crease_threshold = 0.0
ob_blatt3_001.location = (-0.2026, 0.3682, 0.4508)
ob_blatt3_001.rotation_euler = (-0.1508, -0.2458, -0.5865)
ob_blatt3_001.scale = (0.02, 0.02, 0.02)
ob_blatt3_001.empty_image_offset = (0.0, 0.0)
ob_blatt3_001.show_instancer_for_render = False
ob_blatt3_001.instance_type = 'COLLECTION'
ob_blatt3_001.lineart.crease_threshold = 0.0
ob_hellesblatt.location = (0.01491, -0.3229, 0.4428)
ob_hellesblatt.rotation_euler = (0.1928, -0.1152, 0.5321)
ob_hellesblatt.scale = (0.02, 0.02, 0.02)
ob_hellesblatt.empty_image_offset = (0.0, 0.0)
ob_hellesblatt.show_instancer_for_render = False
ob_hellesblatt.instance_type = 'COLLECTION'
ob_hellesblatt.lineart.crease_threshold = 0.0
ob_rotesblatt.location = (-0.2256, 0.02165, 0.4651)
ob_rotesblatt.rotation_euler = (0.0, -0.0, -0.5792)
ob_rotesblatt.scale = (0.02, 0.02, 0.02)
ob_rotesblatt.empty_image_offset = (0.0, 0.0)
ob_rotesblatt.show_instancer_for_render = False
ob_rotesblatt.instance_type = 'COLLECTION'
ob_rotesblatt.lineart.crease_threshold = 0.0
ob_blatt3.location = (0.2397, -0.1515, 0.4784)
ob_blatt3.rotation_euler = (0.0, -0.0, -0.6728)
ob_blatt3.scale = (0.02, 0.02, 0.02)
ob_blatt3.empty_image_offset = (0.0, 0.0)
ob_blatt3.show_instancer_for_render = False
ob_blatt3.instance_type = 'COLLECTION'
ob_blatt3.lineart.crease_threshold = 0.0
ob_blatt2.location = (0.0, 0.001021, 0.4713)
ob_blatt2.scale = (0.02, 0.02, 0.02)
ob_blatt2.empty_image_offset = (0.0, 0.0)
ob_blatt2.show_instancer_for_render = False
ob_blatt2.instance_type = 'COLLECTION'
ob_blatt2.lineart.crease_threshold = 0.0
ob_sphere.location = (0.0, 0.0, 0.0)
ob_sphere.lineart.crease_threshold = 0.0
ob_blatt3_018.instance_collection = col_blatt3
ob_blatt2_008.instance_collection = col_blatt2
ob_hellesblatt_013.instance_collection = col_hellesblatt
ob_blatt3_017.instance_collection = col_blatt3
ob_hellesblatt_012.instance_collection = col_hellesblatt
ob_blatt3_016.instance_collection = col_blatt3
ob_rotesblatt_008.instance_collection = col_rotesblatt
ob_rotesblatt_007.instance_collection = col_rotesblatt
ob_blatt3_015.instance_collection = col_blatt3
ob_hellesblatt_011.instance_collection = col_hellesblatt
ob_blatt3_014.instance_collection = col_blatt3
ob_hellesblatt_010.instance_collection = col_hellesblatt
ob_blatt2_007.instance_collection = col_blatt2
ob_blatt3_013.instance_collection = col_blatt3
ob_blatt3_012.instance_collection = col_blatt3
ob_blatt2_006.instance_collection = col_blatt2
ob_hellesblatt_009.instance_collection = col_hellesblatt
ob_blatt3_011.instance_collection = col_blatt3
ob_hellesblatt_008.instance_collection = col_hellesblatt
ob_blatt3_010.instance_collection = col_blatt3
ob_rotesblatt_006.instance_collection = col_rotesblatt
ob_rotesblatt_005.instance_collection = col_rotesblatt
ob_blatt3_009.instance_collection = col_blatt3
ob_hellesblatt_007.instance_collection = col_hellesblatt
ob_blatt3_008.instance_collection = col_blatt3
ob_hellesblatt_006.instance_collection = col_hellesblatt
ob_blatt2_005.instance_collection = col_blatt2
ob_blatt3_007.instance_collection = col_blatt3
ob_blatt3_006.instance_collection = col_blatt3
ob_blatt2_004.instance_collection = col_blatt2
ob_hellesblatt_005.instance_collection = col_hellesblatt
ob_blatt3_005.instance_collection = col_blatt3
ob_hellesblatt_004.instance_collection = col_hellesblatt
ob_blatt3_004.instance_collection = col_blatt3
ob_rotesblatt_004.instance_collection = col_rotesblatt
ob_rotesblatt_003.instance_collection = col_rotesblatt
ob_blatt2_003.instance_collection = col_blatt2
ob_blatt3_003.instance_collection = col_blatt3
ob_hellesblatt_002.instance_collection = col_hellesblatt
ob_blatt2_002.instance_collection = col_blatt2
ob_blatt3_002.instance_collection = col_blatt3
ob_hellesblatt_001.instance_collection = col_hellesblatt
ob_rotesblatt_002.instance_collection = col_rotesblatt
ob_blatt2_001.instance_collection = col_blatt2
ob_rotesblatt_001.instance_collection = col_rotesblatt
ob_blatt3_001.instance_collection = col_blatt3
ob_hellesblatt.instance_collection = col_hellesblatt
ob_rotesblatt.instance_collection = col_rotesblatt
ob_blatt3.instance_collection = col_blatt3
ob_blatt2.instance_collection = col_blatt2

# ---- collection membership
col_collection_1.objects.link(ob_blatt3_018)
col_collection_1.objects.link(ob_blatt2_008)
col_collection_1.objects.link(ob_hellesblatt_013)
col_collection_1.objects.link(ob_blatt3_017)
col_collection_1.objects.link(ob_hellesblatt_012)
col_collection_1.objects.link(ob_blatt3_016)
col_collection_1.objects.link(ob_rotesblatt_008)
col_collection_1.objects.link(ob_rotesblatt_007)
col_collection_1.objects.link(ob_blatt3_015)
col_collection_1.objects.link(ob_hellesblatt_011)
col_collection_1.objects.link(ob_blatt3_014)
col_collection_1.objects.link(ob_hellesblatt_010)
col_collection_1.objects.link(ob_blatt2_007)
col_collection_1.objects.link(ob_blatt3_013)
col_collection_1.objects.link(ob_blatt3_012)
col_collection_1.objects.link(ob_blatt2_006)
col_collection_1.objects.link(ob_hellesblatt_009)
col_collection_1.objects.link(ob_blatt3_011)
col_collection_1.objects.link(ob_hellesblatt_008)
col_collection_1.objects.link(ob_blatt3_010)
col_collection_1.objects.link(ob_rotesblatt_006)
col_collection_1.objects.link(ob_rotesblatt_005)
col_collection_1.objects.link(ob_blatt3_009)
col_collection_1.objects.link(ob_hellesblatt_007)
col_collection_1.objects.link(ob_blatt3_008)
col_collection_1.objects.link(ob_hellesblatt_006)
col_collection_1.objects.link(ob_blatt2_005)
col_collection_1.objects.link(ob_blatt3_007)
col_collection_1.objects.link(ob_blatt3_006)
col_collection_1.objects.link(ob_blatt2_004)
col_collection_1.objects.link(ob_hellesblatt_005)
col_collection_1.objects.link(ob_blatt3_005)
col_collection_1.objects.link(ob_hellesblatt_004)
col_collection_1.objects.link(ob_blatt3_004)
col_collection_1.objects.link(ob_rotesblatt_004)
col_collection_1.objects.link(ob_rotesblatt_003)
col_collection_1.objects.link(ob_blatt2_003)
col_collection_1.objects.link(ob_blatt3_003)
col_collection_1.objects.link(ob_hellesblatt_002)
col_collection_1.objects.link(ob_blatt2_002)
col_collection_1.objects.link(ob_blatt3_002)
col_collection_1.objects.link(ob_hellesblatt_001)
col_collection_1.objects.link(ob_rotesblatt_002)
col_collection_1.objects.link(ob_blatt2_001)
col_collection_1.objects.link(ob_rotesblatt_001)
col_collection_1.objects.link(ob_blatt3_001)
col_collection_1.objects.link(ob_hellesblatt)
col_collection_1.objects.link(ob_rotesblatt)
col_collection_1.objects.link(ob_blatt3)
col_collection_1.objects.link(ob_blatt2)
col_collection_1.objects.link(ob_sphere)

# ---- scene / render settings (as saved in the file)
scene.frame_start = 1; scene.frame_end = 250; scene.frame_set(1)
scene.render.engine = 'CYCLES'
scene.render.resolution_percentage = 50
scene.render.dither_intensity = 0.0
scene.cycles.use_denoising = False
scene.cycles.samples = 10
scene.cycles.sampling_pattern = 'TABULATED_SOBOL'
scene.cycles.light_sampling_threshold = 0.0
scene.cycles.use_adaptive_sampling = False
scene.cycles.use_light_tree = False
scene.cycles.blur_glossy = 0.0
scene.cycles.pixel_filter_type = 'GAUSSIAN'
scene.cycles.sample_clamp_indirect = 0.0
scene.view_settings.view_transform = 'Standard'
bpy.context.view_layer.update()

# ---- added for rendering (the .blend has no active camera and no usable light): camera, sun
cam_auto = bpy.data.cameras.new('AutoCamera')
cam_auto.lens = 50.0
cam_auto.sensor_width = 36.0
cam_auto.clip_end = 1000.0
ob_auto_camera = bpy.data.objects.new('AutoCamera', cam_auto)
scene.collection.objects.link(ob_auto_camera)
ob_auto_camera.location = (2.6516, -3.18192, 2.35438)
ob_auto_camera.rotation_euler = (1.09748, -7.21219e-08, 0.694738)
scene.camera = ob_auto_camera
light_auto_sun = bpy.data.lights.new('AutoSun', 'SUN')
light_auto_sun.energy = 3.0
light_auto_sun.angle = 0.0523599
ob_auto_sun = bpy.data.objects.new('AutoSun', light_auto_sun)
scene.collection.objects.link(ob_auto_sun)
ob_auto_sun.rotation_euler = (0.872665, 0.174533, 0.523599)
bpy.context.view_layer.update()
